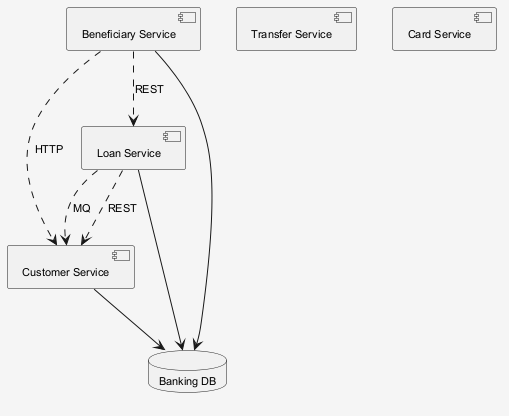

The diagram above was rendered by PlantUML. Its source (embedded in the PNG):
@startuml
skinparam shadowing false
skinparam backgroundColor #F5F5F5
skinparam defaultFontSize 11
component "Customer Service" as C_CustomerService
component "Transfer Service" as C_TransferService
component "Loan Service" as C_LoanService
component "Card Service" as C_CardService
component "Beneficiary Service" as C_BeneficiaryService
database "Banking DB" as DB_banking
C_CustomerService --> DB_banking
C_LoanService --> DB_banking
C_BeneficiaryService --> DB_banking
C_LoanService ..> C_CustomerService : MQ
C_BeneficiaryService ..> C_CustomerService : HTTP
C_LoanService ..> C_CustomerService : REST
C_BeneficiaryService ..> C_LoanService : REST
@enduml